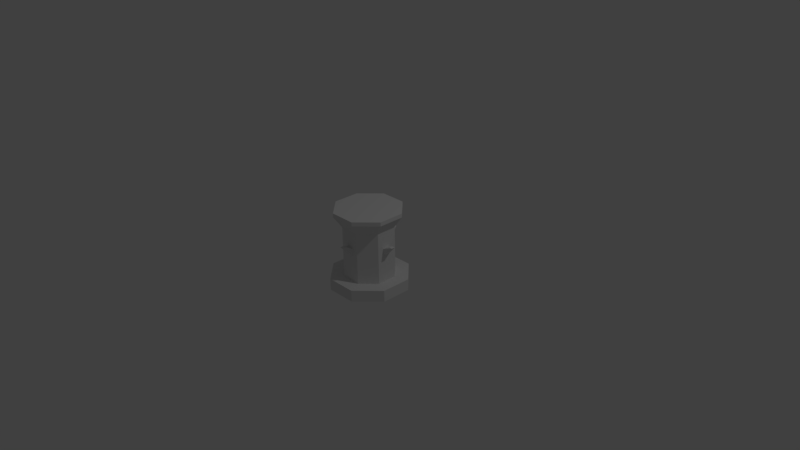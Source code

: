 # Source: aludel_base.blend  (saved by Blender 2.77.0; exported with 4.5.12 LTS)
import bpy
from mathutils import Matrix  # noqa: F401  (used for matrix-valued properties, if any)

bpy.ops.wm.read_factory_settings(use_empty=True)
scene = bpy.context.scene
scene.name = 'Scene'

# ---- collections
col_collection_1 = bpy.data.collections.new('Collection 1'); scene.collection.children.link(col_collection_1)

# ---- materials (node trees are filled in below, after node groups)
mat_aludel_base = bpy.data.materials.new('aludel_base')
mat_aludel_base.alpha_threshold = 0.0
mat_aludel_base.use_transparent_shadow = False
mat_aludel_base.roughness = 0.5

# ---- material node trees

# ---- world
world_world = bpy.data.worlds.new('World'); scene.world = world_world
world_world.color = (0.05088, 0.05088, 0.05088)
world_world.use_sun_shadow = False
world_world.sun_shadow_jitter_overblur = 0.0
world_world.cycles.sampling_method = 'MANUAL'

# ---- cameras
cam_camera = bpy.data.cameras.new('Camera')
cam_camera.clip_end = 100.0
cam_camera.lens = 35.0
cam_camera.sensor_width = 32.0
cam_camera.sensor_height = 18.0
cam_camera.ortho_scale = 7.314
cam_camera.dof.focus_distance = 0.0
cam_camera.dof.aperture_fstop = 128.0

# ---- lights
light_lamp = bpy.data.lights.new('Lamp', 'POINT')
light_lamp.transmission_factor = 0.0
light_lamp.cutoff_distance = 30.0
light_lamp.energy = 100.0
light_lamp.shadow_buffer_clip_start = 1.001
light_lamp.shadow_soft_size = 0.1
light_lamp.shadow_maximum_resolution = 0.006
light_lamp.use_absolute_resolution = True

# ---- meshes
me_base = bpy.data.meshes.new('Base')
me_base.from_pydata([(0.477, 0.6207, -0.8804), (0.523, 0.6207, -0.8804), (0.523, 0.6207, -0.922), (0.477, 0.6207, -0.922), (0.1196, 0.6207, -0.477), (0.1196, 0.6207, -0.523), (0.078, 0.6207, -0.523), (0.078, 0.6207, -0.477), (0.523, 0.6207, -0.1196), (0.477, 0.6207, -0.1196), (0.477, 0.6207, -0.078), (0.523, 0.6207, -0.078), (0.8804, 0.6207, -0.523), (0.8804, 0.6207, -0.477), (0.922, 0.6207, -0.477), (0.922, 0.6207, -0.523), (0.664, 0.947, -0.8959), (0.8954, 0.947, -0.6638), (0.8003, 0.7999, -0.6244), (0.6244, 0.7999, -0.8003), (0.9619, 0.0, -0.6913), (0.6913, 0.0, -0.9619), (0.6913, 0.1463, -0.9619), (0.9619, 0.1463, -0.6913), (0.3362, 0.947, -0.8954), (0.3756, 0.7999, -0.8003), (0.3087, 0.0, -0.9619), (0.3087, 0.1463, -0.9619), (0.1041, 0.947, -0.664), (0.1997, 0.7999, -0.6244), (0.0381, 0.0, -0.6913), (0.0381, 0.1463, -0.6913), (0.1046, 0.947, -0.3362), (0.1997, 0.7999, -0.3756), (0.0381, 0.0, -0.3087), (0.0381, 0.1463, -0.3087), (0.336, 0.947, -0.1041), (0.3756, 0.7999, -0.1997), (0.3087, 0.0, -0.0381), (0.3087, 0.1463, -0.0381), (0.6638, 0.947, -0.1046), (0.6244, 0.7999, -0.1997), (0.6913, 0.0, -0.0381), (0.6913, 0.1463, -0.0381), (0.8958, 0.947, -0.336), (0.8003, 0.7999, -0.3756), (0.9619, 0.0, -0.3087), (0.9619, 0.1463, -0.3087), (0.5, 0.0, -0.5), (0.6244, 0.1463, -0.8003), (0.8003, 0.1463, -0.6244), (0.8003, 0.1463, -0.3756), (0.6244, 0.1463, -0.1997), (0.3756, 0.1463, -0.1997), (0.1997, 0.1463, -0.3756), (0.1997, 0.1463, -0.6244), (0.3756, 0.1463, -0.8003), (0.5, 0.9974, -0.5), (0.8954, 0.9974, -0.6638), (0.6638, 0.9974, -0.8954), (0.8954, 0.9974, -0.3362), (0.6638, 0.9974, -0.1046), (0.3362, 0.9974, -0.1046), (0.1046, 0.9974, -0.3362), (0.1046, 0.9974, -0.6638), (0.3362, 0.9974, -0.8954), (0.5494, 0.5832, -0.8003), (0.5494, 0.4939, -0.8003), (0.4506, 0.4939, -0.8003), (0.4506, 0.5832, -0.8003), (0.1997, 0.5832, -0.5494), (0.1997, 0.4939, -0.5494), (0.1997, 0.4939, -0.4506), (0.1997, 0.5832, -0.4506), (0.4506, 0.5832, -0.1997), (0.4506, 0.4939, -0.1997), (0.5494, 0.4939, -0.1997), (0.5494, 0.5832, -0.1997), (0.8003, 0.4939, -0.5494), (0.8003, 0.5832, -0.5494), (0.8003, 0.5832, -0.4506), (0.8003, 0.4939, -0.4506)], [], [(0, 1, 2), (2, 3, 0), (4, 5, 6), (6, 7, 4), (8, 9, 10), (10, 11, 8), (12, 13, 14), (14, 15, 12), (16, 17, 18), (18, 19, 16), (20, 21, 22), (22, 23, 20), (24, 16, 19), (19, 25, 24), (21, 26, 27), (27, 22, 21), (28, 24, 25), (25, 29, 28), (26, 30, 31), (31, 27, 26), (32, 28, 29), (29, 33, 32), (30, 34, 35), (35, 31, 30), (36, 32, 33), (33, 37, 36), (34, 38, 39), (39, 35, 34), (40, 36, 37), (37, 41, 40), (38, 42, 43), (43, 39, 38), (44, 40, 41), (41, 45, 44), (42, 46, 47), (47, 43, 42), (17, 44, 45), (45, 18, 17), (46, 20, 23), (23, 47, 46), (48, 21, 20), (48, 26, 21), (48, 30, 26), (48, 34, 30), (48, 38, 34), (48, 42, 38), (48, 46, 42), (48, 20, 46), (49, 50, 23), (23, 22, 49), (50, 51, 47), (47, 23, 50), (51, 52, 43), (43, 47, 51), (52, 53, 39), (39, 43, 52), (53, 54, 35), (35, 39, 53), (54, 55, 31), (31, 35, 54), (55, 56, 27), (27, 31, 55), (56, 49, 22), (22, 27, 56), (57, 58, 59), (57, 60, 58), (57, 61, 60), (57, 62, 61), (57, 63, 62), (57, 64, 63), (57, 65, 64), (57, 59, 65), (59, 58, 17), (17, 16, 59), (65, 59, 16), (16, 24, 65), (64, 65, 24), (24, 28, 64), (63, 64, 28), (28, 32, 63), (62, 63, 32), (32, 36, 62), (61, 62, 36), (36, 40, 61), (60, 61, 40), (40, 44, 60), (58, 60, 44), (44, 17, 58), (66, 67, 2), (2, 1, 66), (67, 68, 3), (3, 2, 67), (68, 69, 0), (0, 3, 68), (69, 66, 1), (1, 0, 69), (70, 71, 6), (6, 5, 70), (71, 72, 7), (7, 6, 71), (72, 73, 4), (4, 7, 72), (73, 70, 5), (5, 4, 73), (74, 75, 10), (10, 9, 74), (75, 76, 11), (11, 10, 75), (76, 77, 8), (8, 11, 76), (77, 74, 9), (9, 8, 77), (78, 79, 12), (12, 15, 78), (79, 80, 13), (13, 12, 79), (80, 81, 14), (14, 13, 80), (81, 78, 15), (15, 14, 81), (52, 51, 45), (45, 41, 52), (37, 33, 54), (54, 53, 37), (29, 25, 56), (56, 55, 29), (19, 18, 50), (50, 49, 19), (52, 41, 37), (37, 53, 52), (50, 18, 45), (45, 51, 50), (56, 25, 19), (19, 49, 56), (54, 33, 29), (29, 55, 54)])
me_base.polygons.foreach_set('use_smooth', [True] * 136)
_k = set([(0, 1), (0, 3), (0, 68), (0, 69), (1, 2), (1, 66), (2, 3), (2, 66), (2, 67), (3, 68), (4, 5), (4, 7), (4, 72), (4, 73), (5, 6), (5, 70), (6, 7), (6, 70), (6, 71), (7, 72), (8, 9), (8, 11), (8, 76), (8, 77), (9, 10), (9, 74), (10, 11), (10, 74), (10, 75), (11, 76), (12, 13), (12, 15), (12, 78), (12, 79), (13, 14), (13, 80), (14, 15), (14, 80), (14, 81), (15, 78), (16, 17), (16, 18), (16, 19), (16, 24), (16, 59), (16, 65), (17, 18), (17, 44), (17, 45), (17, 58), (17, 59), (18, 19), (18, 45), (18, 50), (19, 24), (19, 25), (19, 49), (20, 21), (20, 23), (20, 46), (21, 22), (21, 26), (22, 23), (22, 27), (23, 47), (24, 25), (24, 28), (24, 64), (24, 65), (25, 28), (25, 29), (25, 56), (26, 27), (26, 30), (27, 31), (28, 29), (28, 32), (28, 63), (28, 64), (29, 32), (29, 33), (29, 55), (30, 31), (30, 34), (31, 35), (32, 33), (32, 36), (32, 62), (32, 63), (33, 36), (33, 37), (33, 54), (34, 35), (34, 38), (35, 39), (36, 37), (36, 40), (36, 61), (36, 62), (37, 40), (37, 41), (37, 53), (38, 39), (38, 42), (39, 43), (40, 41), (40, 44), (40, 60), (40, 61), (41, 44), (41, 45), (41, 52), (42, 43), (42, 46), (43, 47), (44, 45), (44, 58), (44, 60), (45, 51), (46, 47), (49, 50), (49, 56), (50, 51), (51, 52), (52, 53), (53, 54), (54, 55), (55, 56), (58, 59), (58, 60), (59, 65), (60, 61), (61, 62), (62, 63), (63, 64), (64, 65), (66, 67), (66, 69), (67, 68), (68, 69), (70, 71), (70, 73), (71, 72), (72, 73), (74, 75), (74, 77), (75, 76), (76, 77), (78, 79), (78, 81), (79, 80), (80, 81)])
me_base.attributes.new('sharp_edge', 'BOOLEAN', 'EDGE').data.foreach_set('value', [ (min(e.vertices), max(e.vertices)) in _k for e in me_base.edges])
_uv = me_base.uv_layers.new(name='UVMap')
_uv.uv.foreach_set('vector', [0.0625, 0.9375, 0.0938, 0.9375, 0.0938, 0.9688, 0.0938, 0.9688, 0.0625, 0.9688, 0.0625, 0.9375, 0.0938, 0.9375, 0.0938, 0.9688, 0.0625, 0.9688, 0.0625, 0.9688, 0.0625, 0.9375, 0.0938, 0.9375, 0.0938, 0.9688, 0.0625, 0.9688, 0.0625, 0.9375, 0.0625, 0.9375, 0.0938, 0.9375, 0.0938, 0.9688, 0.0625, 0.9688, 0.0625, 0.9375, 0.0938, 0.9375, 0.0938, 0.9375, 0.0938, 0.9688, 0.0625, 0.9688, 0.1563, 0.5, 0.0, 0.5, 0.0, 0.375, 0.0, 0.375, 0.1563, 0.375, 0.1563, 0.5, 0.1563, 0.375, 0.4688, 0.375, 0.4688, 0.5, 0.4688, 0.5, 0.1563, 0.5, 0.1563, 0.375, 0.1563, 0.5, 0.0, 0.5, 0.0, 0.375, 0.0, 0.375, 0.1563, 0.375, 0.1563, 0.5, 0.1563, 0.375, 0.4688, 0.375, 0.4688, 0.5, 0.4688, 0.5, 0.1563, 0.5, 0.1563, 0.375, 0.1563, 0.5, 0.0, 0.5, 0.0, 0.375, 0.0, 0.375, 0.1563, 0.375, 0.1563, 0.5, 0.1563, 0.375, 0.4688, 0.375, 0.4688, 0.5, 0.4688, 0.5, 0.1563, 0.5, 0.1563, 0.375, 0.1563, 0.5, 0.0, 0.5, 0.0, 0.375, 0.0, 0.375, 0.1563, 0.375, 0.1563, 0.5, 0.1563, 0.375, 0.4688, 0.375, 0.4688, 0.5, 0.4688, 0.5, 0.1563, 0.5, 0.1563, 0.375, 0.1563, 0.5, 0.0, 0.5, 0.0, 0.375, 0.0, 0.375, 0.1563, 0.375, 0.1563, 0.5, 0.1563, 0.375, 0.4688, 0.375, 0.4688, 0.5, 0.4688, 0.5, 0.1563, 0.5, 0.1563, 0.375, 0.1563, 0.5, 0.0, 0.5, 0.0, 0.375, 0.0, 0.375, 0.1563, 0.375, 0.1563, 0.5, 0.1563, 0.375, 0.4688, 0.375, 0.4688, 0.5, 0.4688, 0.5, 0.1563, 0.5, 0.1563, 0.375, 0.1563, 0.5, 0.0, 0.5, 0.0, 0.375, 0.0, 0.375, 0.1563, 0.375, 0.1563, 0.5, 0.1563, 0.375, 0.4688, 0.375, 0.4688, 0.5, 0.4688, 0.5, 0.1563, 0.5, 0.1563, 0.375, 0.1563, 0.5, 0.0, 0.5, 0.0, 0.375, 0.0, 0.375, 0.1563, 0.375, 0.1563, 0.5, 0.1563, 0.375, 0.4688, 0.375, 0.4688, 0.5, 0.4688, 0.5, 0.1563, 0.5, 0.1563, 0.375, 0.75, 0.25, 0.6563, 0.5, 0.5, 0.3438, 0.75, 0.25, 0.8438, 0.5, 0.6563, 0.5, 0.75, 0.25, 1.0, 0.3438, 0.8438, 0.5, 0.75, 0.25, 1.0, 0.1563, 1.0, 0.3438, 0.75, 0.25, 0.8438, 0.0, 1.0, 0.1563, 0.75, 0.25, 0.6563, 0.0, 0.8438, 0.0, 0.75, 0.25, 0.5, 0.1563, 0.6563, 0.0, 0.75, 0.25, 0.5, 0.3438, 0.5, 0.1563, 0.8125, 0.4063, 0.9063, 0.3125, 1.0, 0.3438, 1.0, 0.3438, 0.8438, 0.5, 0.8125, 0.4063, 0.9063, 0.3125, 0.9063, 0.1875, 1.0, 0.1563, 1.0, 0.1563, 1.0, 0.3438, 0.9063, 0.3125, 0.9063, 0.1875, 0.8125, 0.0938, 0.8438, 0.0, 0.8438, 0.0, 1.0, 0.1563, 0.9063, 0.1875, 0.8125, 0.0938, 0.6875, 0.0938, 0.6563, 0.0, 0.6563, 0.0, 0.8438, 0.0, 0.8125, 0.0938, 0.6875, 0.0938, 0.5938, 0.1875, 0.5, 0.1563, 0.5, 0.1563, 0.6563, 0.0, 0.6875, 0.0938, 0.5938, 0.1875, 0.5938, 0.3125, 0.5, 0.3438, 0.5, 0.3438, 0.5, 0.1563, 0.5938, 0.1875, 0.5938, 0.3125, 0.6875, 0.4063, 0.6563, 0.5, 0.6563, 0.5, 0.5, 0.3438, 0.5938, 0.3125, 0.6875, 0.4063, 0.8125, 0.4063, 0.8438, 0.5, 0.8438, 0.5, 0.6563, 0.5, 0.6875, 0.4063, 0.8125, 0.6875, 1.0, 0.75, 0.875, 0.875, 0.8125, 0.6875, 1.0, 0.625, 1.0, 0.75, 0.8125, 0.6875, 0.875, 0.5, 1.0, 0.625, 0.8125, 0.6875, 0.75, 0.5, 0.875, 0.5, 0.8125, 0.6875, 0.625, 0.625, 0.75, 0.5, 0.8125, 0.6875, 0.625, 0.75, 0.625, 0.625, 0.8125, 0.6875, 0.75, 0.875, 0.625, 0.75, 0.8125, 0.6875, 0.875, 0.875, 0.75, 0.875, 0.1563, 0.5313, 0.0, 0.5313, 0.0, 0.5, 0.0, 0.5, 0.1563, 0.5, 0.1563, 0.5313, 0.1563, 0.5313, 0.0, 0.5313, 0.0, 0.5, 0.0, 0.5, 0.1563, 0.5, 0.1563, 0.5313, 0.1563, 0.5313, 0.0, 0.5313, 0.0, 0.5, 0.0, 0.5, 0.1563, 0.5, 0.1563, 0.5313, 0.1563, 0.5313, 0.0, 0.5313, 0.0, 0.5, 0.0, 0.5, 0.1563, 0.5, 0.1563, 0.5313, 0.1563, 0.5313, 0.0, 0.5313, 0.0, 0.5, 0.0, 0.5, 0.1563, 0.5, 0.1563, 0.5313, 0.1563, 0.5313, 0.0, 0.5313, 0.0, 0.5, 0.0, 0.5, 0.1563, 0.5, 0.1563, 0.5313, 0.1563, 0.5313, 0.0, 0.5313, 0.0, 0.5, 0.0, 0.5, 0.1563, 0.5, 0.1563, 0.5313, 0.1563, 0.5313, 0.0, 0.5313, 0.0, 0.5, 0.0, 0.5, 0.1563, 0.5, 0.1563, 0.5313, 0.0938, 0.9063, 0.0938, 0.8438, 0.0, 0.9375, 0.0, 0.9375, 0.0313, 0.9375, 0.0938, 0.9063, 0.125, 0.8438, 0.2188, 0.8438, 0.1875, 0.9063, 0.1875, 0.9063, 0.1563, 0.9063, 0.125, 0.8438, 0.0938, 0.8438, 0.0938, 0.9063, 0.0313, 0.9375, 0.0313, 0.9375, 0.0, 0.9375, 0.0938, 0.8438, 0.125, 0.9063, 0.2188, 0.9063, 0.1875, 0.9688, 0.1875, 0.9688, 0.1563, 0.9688, 0.125, 0.9063, 0.0938, 0.9063, 0.0938, 0.8438, 0.0, 0.9375, 0.0, 0.9375, 0.0313, 0.9375, 0.0938, 0.9063, 0.125, 0.8438, 0.2188, 0.8438, 0.1875, 0.9063, 0.1875, 0.9063, 0.1563, 0.9063, 0.125, 0.8438, 0.0938, 0.8438, 0.0938, 0.9063, 0.0313, 0.9375, 0.0313, 0.9375, 0.0, 0.9375, 0.0938, 0.8438, 0.125, 0.9063, 0.2188, 0.9063, 0.1875, 0.9688, 0.1875, 0.9688, 0.1563, 0.9688, 0.125, 0.9063, 0.0938, 0.9063, 0.0938, 0.8438, 0.0, 0.9375, 0.0, 0.9375, 0.0313, 0.9375, 0.0938, 0.9063, 0.125, 0.8438, 0.2188, 0.8438, 0.1875, 0.9063, 0.1875, 0.9063, 0.1563, 0.9063, 0.125, 0.8438, 0.0938, 0.8438, 0.0938, 0.9063, 0.0313, 0.9375, 0.0313, 0.9375, 0.0, 0.9375, 0.0938, 0.8438, 0.125, 0.9063, 0.2188, 0.9063, 0.1875, 0.9688, 0.1875, 0.9688, 0.1563, 0.9688, 0.125, 0.9063, 0.0938, 0.8438, 0.0938, 0.9063, 0.0313, 0.9375, 0.0313, 0.9375, 0.0, 0.9375, 0.0938, 0.8438, 0.125, 0.9063, 0.2188, 0.9063, 0.1875, 0.9688, 0.1875, 0.9688, 0.1563, 0.9688, 0.125, 0.9063, 0.0938, 0.9063, 0.0938, 0.8438, 0.0, 0.9375, 0.0, 0.9375, 0.0313, 0.9375, 0.0938, 0.9063, 0.125, 0.8438, 0.2188, 0.8438, 0.1875, 0.9063, 0.1875, 0.9063, 0.1563, 0.9063, 0.125, 0.8438, 0.0, 0.0, 0.1563, 0.0, 0.1563, 0.375, 0.1563, 0.375, 0.0, 0.375, 0.0, 0.0, 0.1563, 0.375, 0.0, 0.375, 0.0, 0.0, 0.0, 0.0, 0.1563, 0.0, 0.1563, 0.375, 0.1563, 0.375, 0.0, 0.375, 0.0, 0.0, 0.0, 0.0, 0.1563, 0.0, 0.1563, 0.375, 0.1563, 0.375, 0.0, 0.375, 0.0, 0.0, 0.0, 0.0, 0.1563, 0.0, 0.1563, 0.375, 0.4688, 0.0, 0.4688, 0.375, 0.3125, 0.375, 0.3125, 0.375, 0.3125, 0.0, 0.4688, 0.0, 0.3125, 0.0, 0.3125, 0.375, 0.1563, 0.375, 0.1563, 0.375, 0.1563, 0.0, 0.3125, 0.0, 0.3125, 0.0, 0.3125, 0.375, 0.1563, 0.375, 0.1563, 0.375, 0.1563, 0.0, 0.3125, 0.0, 0.3125, 0.0, 0.3125, 0.375, 0.1563, 0.375, 0.1563, 0.375, 0.1563, 0.0, 0.3125, 0.0])
me_base.materials.append(mat_aludel_base)
me_base.use_remesh_preserve_volume = False
me_base.use_remesh_preserve_attributes = False
me_base.use_mirror_vertex_groups = False
me_base.update()
me_base.normals_split_custom_set([tuple(v) for v in zip(*[iter([0.0, 1.0, 0.0, 0.0, 1.0, 0.0, 0.0, 1.0, 0.0, 0.0, 1.0, 0.0, 0.0, 1.0, 0.0, 0.0, 1.0, 0.0, 0.0, 1.0, 0.0, 0.0, 1.0, 0.0, 0.0, 1.0, 0.0, 0.0, 1.0, 0.0, 0.0, 1.0, 0.0, 0.0, 1.0, 0.0, 0.0, 1.0, 0.0, 0.0, 1.0, 0.0, 0.0, 1.0, 0.0, 0.0, 1.0, 0.0, 0.0, 1.0, 0.0, 0.0, 1.0, 0.0, 0.0, 1.0, 0.0, 0.0, 1.0, 0.0, 0.0, 1.0, 0.0, 0.0, 1.0, 0.0, 0.0, 1.0, 0.0, 0.0, 1.0, 0.0, 0.5946, -0.5432, -0.5928, 0.5946, -0.5432, -0.5928, 0.5946, -0.5432, -0.5928, 0.5929, -0.5449, -0.5929, 0.5929, -0.5449, -0.5929, 0.5929, -0.5449, -0.5929, 0.7071, 0.0, -0.7071, 0.7071, 0.0, -0.7071, 0.7071, 0.0, -0.7071, 0.7071, 0.0, -0.7071, 0.7071, 0.0, -0.7071, 0.7071, 0.0, -0.7071, -0.001279, -0.5447, -0.8386, -0.001279, -0.5447, -0.8386, -0.001279, -0.5447, -0.8386, 0.0, -0.5429, -0.8398, 0.0, -0.5429, -0.8398, 0.0, -0.5429, -0.8398, 0.0, 0.0, -1.0, 0.0, 0.0, -1.0, 0.0, 0.0, -1.0, 0.0, 0.0, -1.0, 0.0, 0.0, -1.0, 0.0, 0.0, -1.0, -0.5928, -0.5432, -0.5946, -0.5928, -0.5432, -0.5946, -0.5928, -0.5432, -0.5946, -0.5929, -0.5449, -0.5929, -0.5929, -0.5449, -0.5929, -0.5929, -0.5449, -0.5929, -0.7071, 0.0, -0.7071, -0.7071, 0.0, -0.7071, -0.7071, 0.0, -0.7071, -0.7071, 0.0, -0.7071, -0.7071, 0.0, -0.7071, -0.7071, 0.0, -0.7071, -0.8386, -0.5447, 0.001279, -0.8386, -0.5447, 0.001279, -0.8386, -0.5447, 0.001279, -0.8398, -0.5429, 0.0, -0.8398, -0.5429, 0.0, -0.8398, -0.5429, 0.0, -1.0, 0.0, 0.0, -1.0, 0.0, 0.0, -1.0, 0.0, 0.0, -1.0, 0.0, 0.0, -1.0, 0.0, 0.0, -1.0, 0.0, 0.0, -0.5946, -0.5432, 0.5928, -0.5946, -0.5432, 0.5928, -0.5946, -0.5432, 0.5928, -0.5929, -0.5449, 0.5929, -0.5929, -0.5449, 0.5929, -0.5929, -0.5449, 0.5929, -0.7071, 0.0, 0.7071, -0.7071, 0.0, 0.7071, -0.7071, 0.0, 0.7071, -0.7071, 0.0, 0.7071, -0.7071, 0.0, 0.7071, -0.7071, 0.0, 0.7071, 0.001279, -0.5447, 0.8386, 0.001279, -0.5447, 0.8386, 0.001279, -0.5447, 0.8386, 0.0, -0.5429, 0.8398, 0.0, -0.5429, 0.8398, 0.0, -0.5429, 0.8398, 0.0, 0.0, 1.0, 0.0, 0.0, 1.0, 0.0, 0.0, 1.0, 0.0, 0.0, 1.0, 0.0, 0.0, 1.0, 0.0, 0.0, 1.0, 0.5929, -0.5431, 0.5945, 0.5929, -0.5431, 0.5945, 0.5929, -0.5431, 0.5945, 0.593, -0.5446, 0.593, 0.593, -0.5446, 0.593, 0.593, -0.5446, 0.593, 0.7071, 0.0, 0.7071, 0.7071, 0.0, 0.7071, 0.7071, 0.0, 0.7071, 0.7071, 0.0, 0.7071, 0.7071, 0.0, 0.7071, 0.7071, 0.0, 0.7071, 0.8389, -0.5443, -0.001024, 0.8389, -0.5443, -0.001024, 0.8389, -0.5443, -0.001024, 0.8398, -0.5429, 0.0, 0.8398, -0.5429, 0.0, 0.8398, -0.5429, 0.0, 1.0, 0.0, 0.0, 1.0, 0.0, 0.0, 1.0, 0.0, 0.0, 1.0, 0.0, 0.0, 1.0, 0.0, 0.0, 1.0, 0.0, 0.0, 0.0, -1.0, 0.0, 0.0, -1.0, 0.0, 0.0, -1.0, 0.0, 0.0, -1.0, 0.0, 0.0, -1.0, 0.0, 0.0, -1.0, 0.0, 0.0, -1.0, 0.0, 0.0, -1.0, 0.0, 0.0, -1.0, 0.0, 0.0, -1.0, 0.0, 0.0, -1.0, 0.0, 0.0, -1.0, 0.0, 0.0, -1.0, 0.0, 0.0, -1.0, 0.0, 0.0, -1.0, 0.0, 0.0, -1.0, 0.0, 0.0, -1.0, 0.0, 0.0, -1.0, 0.0, 0.0, -1.0, 0.0, 0.0, -1.0, 0.0, 0.0, -1.0, 0.0, 0.0, -1.0, 0.0, 0.0, -1.0, 0.0, 0.0, -1.0, 0.0, 0.0, 1.0, -4.63e-08, 0.0, 1.0, 4.635e-08, 0.0, 1.0, 9.588e-09, 0.0, 1.0, 9.588e-09, 0.0, 1.0, -4.695e-08, 0.0, 1.0, -4.63e-08, 0.0, 1.0, 4.635e-08, 0.0, 1.0, 1.729e-08, 0.0, 1.0, 3.012e-08, 0.0, 1.0, 3.012e-08, 0.0, 1.0, 9.588e-09, 0.0, 1.0, 4.635e-08, 0.0, 1.0, 1.729e-08, 0.0, 1.0, -4.631e-08, 0.0, 1.0, -4.697e-08, 0.0, 1.0, -4.697e-08, 0.0, 1.0, 3.012e-08, 0.0, 1.0, 1.729e-08, 0.0, 1.0, -4.631e-08, 0.0, 1.0, 6.919e-08, 0.0, 1.0, 3.97e-08, 0.0, 1.0, 3.97e-08, 0.0, 1.0, -4.697e-08, 0.0, 1.0, -4.631e-08, 0.0, 1.0, 6.919e-08, 0.0, 1.0, 0.0, 0.0, 1.0, 1.209e-08, 0.0, 1.0, 1.209e-08, 0.0, 1.0, 3.97e-08, 0.0, 1.0, 6.919e-08, 0.0, 1.0, 0.0, 0.0, 1.0, -1.116e-08, 0.0, 1.0, 0.0, 0.0, 1.0, 0.0, 0.0, 1.0, 1.209e-08, 0.0, 1.0, 0.0, 0.0, 1.0, -1.116e-08, 0.0, 1.0, -2.906e-08, 0.0, 1.0, 2.4e-09, 0.0, 1.0, 2.4e-09, 0.0, 1.0, 0.0, 0.0, 1.0, -1.116e-08, 0.0, 1.0, -2.906e-08, 0.0, 1.0, -4.63e-08, 0.0, 1.0, -4.695e-08, 0.0, 1.0, -4.695e-08, 0.0, 1.0, 2.4e-09, 0.0, 1.0, -2.906e-08, 0.0, 1.0, 0.0, 0.0, 1.0, 0.0, 0.0, 1.0, 0.0, 0.0, 1.0, 0.0, 0.0, 1.0, 0.0, 0.0, 1.0, 0.0, 0.0, 1.0, 0.0, 0.0, 1.0, 0.0, 0.0, 1.0, 0.0, 0.0, 1.0, 0.0, 0.0, 1.0, -1.151e-07, 0.0, 1.0, 0.0, 0.0, 1.0, 0.0, 0.0, 1.0, -1.151e-07, 0.0, 1.0, -1.151e-07, 0.0, 1.0, 0.0, 0.0, 1.0, 1.151e-07, 0.0, 1.0, -1.151e-07, 0.0, 1.0, 0.0, 0.0, 1.0, 1.151e-07, 0.0, 1.0, 1.151e-07, 0.0, 1.0, 0.0, 0.0, 1.0, 0.0, 0.0, 1.0, 1.151e-07, 0.7071, 0.0, -0.7071, 0.7071, 0.0, -0.7071, 0.7071, 0.0, -0.7071, 0.7081, 0.009813, -0.706, 0.7081, 0.009813, -0.706, 0.7081, 0.009813, -0.706, 0.0, 0.009921, -1.0, 0.0, 0.009921, -1.0, 0.0, 0.009921, -1.0, -0.001526, 0.0, -1.0, -0.001526, 0.0, -1.0, -0.001526, 0.0, -1.0, -0.7071, 0.0, -0.7071, -0.7071, 0.0, -0.7071, -0.7071, 0.0, -0.7071, -0.706, 0.009814, -0.7081, -0.706, 0.009814, -0.7081, -0.706, 0.009814, -0.7081, -1.0, 0.00992, 0.0, -1.0, 0.00992, 0.0, -1.0, 0.00992, 0.0, -1.0, 0.0, 0.001525, -1.0, 0.0, 0.001525, -1.0, 0.0, 0.001525, -0.7071, 0.0, 0.7071, -0.7071, 0.0, 0.7071, -0.7071, 0.0, 0.7071, -0.7081, 0.009815, 0.706, -0.7081, 0.009815, 0.706, -0.7081, 0.009815, 0.706, 0.0, 0.00992, 1.0, 0.0, 0.00992, 1.0, 0.0, 0.00992, 1.0, 0.001525, 0.0, 1.0, 0.001525, 0.0, 1.0, 0.001525, 0.0, 1.0, 0.7071, 0.0, 0.7071, 0.7071, 0.0, 0.7071, 0.7071, 0.0, 0.7071, 0.7062, 0.008412, 0.708, 0.7062, 0.008412, 0.708, 0.7062, 0.008412, 0.708, 1.0, 0.008848, -7.583e-08, 1.0, 0.008848, -7.364e-08, 1.0, 0.008848, 6.131e-08, 1.0, 0.0, -0.00122, 1.0, 0.0, -0.00122, 1.0, 0.0, -0.00122, 0.9773, 0.0, -0.212, 0.9773, 0.0, -0.212, 0.9773, 0.0, -0.212, 0.8177, 0.5757, 0.0, 0.8177, 0.5757, 0.0, 0.8177, 0.5757, 0.0, 0.0, -0.6924, -0.7215, 0.0, -0.6924, -0.7215, 0.0, -0.6924, -0.7215, 0.0, -0.6924, -0.7215, 0.0, -0.6924, -0.7215, 0.0, -0.6924, -0.7215, -0.9497, 0.0, -0.313, -0.9497, 0.0, -0.313, -0.9497, 0.0, -0.313, -0.979, 0.2038, 0.0, -0.979, 0.2038, 0.0, -0.979, 0.2038, 0.0, 0.0, 0.9057, 0.424, 0.0, 0.9057, 0.424, 6.655e-09, 0.9058, 0.4237, 6.655e-09, 0.9058, 0.4237, -2.491e-08, 0.9059, 0.4236, 0.0, 0.9057, 0.424, -0.212, 0.0, -0.9773, -0.212, 0.0, -0.9773, -0.212, 0.0, -0.9773, 0.0, 0.5757, -0.8177, 0.0, 0.5757, -0.8177, 0.0, 0.5757, -0.8177, -0.7215, -0.6924, 0.0, -0.7215, -0.6924, 0.0, -0.7215, -0.6924, 0.0, -0.7215, -0.6924, 0.0, -0.7215, -0.6924, 0.0, -0.7215, -0.6924, 0.0, -0.313, 0.0, 0.9497, -0.313, 0.0, 0.9497, -0.313, 0.0, 0.9497, -8.363e-10, 0.2034, 0.9791, 1.417e-08, 0.2034, 0.9791, -1.994e-08, 0.2034, 0.9791, 0.4235, 0.9059, -2.195e-08, 0.424, 0.9057, 0.0, 0.424, 0.9057, 0.0, 0.424, 0.9057, 0.0, 0.4236, 0.9059, 2.491e-08, 0.4235, 0.9059, -2.195e-08, -0.9773, 0.0, 0.212, -0.9773, 0.0, 0.212, -0.9773, 0.0, 0.212, -0.8177, 0.5757, 0.0, -0.8177, 0.5757, 0.0, -0.8177, 0.5757, 0.0, 0.0, -0.6924, 0.7215, 0.0, -0.6924, 0.7215, 0.0, -0.6924, 0.7215, 0.0, -0.6924, 0.7215, 0.0, -0.6924, 0.7215, 0.0, -0.6924, 0.7215, 0.9497, 0.0, 0.313, 0.9497, 0.0, 0.313, 0.9497, 0.0, 0.313, 0.9791, 0.2033, 1.004e-09, 0.9791, 0.2033, -1.703e-08, 0.9791, 0.2033, 2.389e-08, 0.0, 0.9057, -0.424, 0.0, 0.9057, -0.424, 0.0, 0.9057, -0.424, 0.0, 0.9057, -0.424, 0.0, 0.9057, -0.424, 0.0, 0.9057, -0.424, 0.313, 0.0, -0.9497, 0.313, 0.0, -0.9497, 0.313, 0.0, -0.9497, 0.0, 0.2038, -0.979, 0.0, 0.2038, -0.979, 0.0, 0.2038, -0.979, -0.4236, 0.9059, 1.806e-08, -0.424, 0.9057, 0.0, -0.424, 0.9057, 0.0, -0.424, 0.9057, 0.0, -0.424, 0.9057, 0.0, -0.4236, 0.9059, 1.806e-08, 0.212, 0.0, 0.9773, 0.212, 0.0, 0.9773, 0.212, 0.0, 0.9773, 0.0, 0.5757, 0.8177, 0.0, 0.5757, 0.8177, 0.0, 0.5757, 0.8177, 0.7215, -0.6924, 0.0, 0.7215, -0.6924, 0.0, 0.7215, -0.6924, 0.0, 0.7215, -0.6924, 0.0, 0.7215, -0.6924, 0.0, 0.7215, -0.6924, 0.0, 0.7071, 0.0, 0.7071, 0.7071, 0.0, 0.7071, 0.7071, 0.0, 0.7071, 0.7071, 0.0, 0.7071, 0.7071, 0.0, 0.7071, 0.7071, 0.0, 0.7071, -0.7071, 0.0, 0.7071, -0.7071, 0.0, 0.7071, -0.7071, 0.0, 0.7071, -0.7071, 0.0, 0.7071, -0.7071, 0.0, 0.7071, -0.7071, 0.0, 0.7071, -0.7071, 0.0, -0.7071, -0.7071, 0.0, -0.7071, -0.7071, 0.0, -0.7071, -0.7071, 0.0, -0.7071, -0.7071, 0.0, -0.7071, -0.7071, 0.0, -0.7071, 0.7071, 0.0, -0.7071, 0.7071, 0.0, -0.7071, 0.7071, 0.0, -0.7071, 0.7071, 0.0, -0.7071, 0.7071, 0.0, -0.7071, 0.7071, 0.0, -0.7071, 0.0, 0.0, 1.0, 0.0, 0.0, 1.0, 0.0, 0.0, 1.0, 0.0, 0.0, 1.0, 0.0, 0.0, 1.0, 0.0, 0.0, 1.0, 1.0, 0.0, 0.0, 1.0, 0.0, 0.0, 1.0, 0.0, 0.0, 1.0, 0.0, 0.0, 1.0, 0.0, 0.0, 1.0, 0.0, 0.0, 0.0, 0.0, -1.0, 0.0, 0.0, -1.0, 0.0, 0.0, -1.0, 0.0, 0.0, -1.0, 0.0, 0.0, -1.0, 0.0, 0.0, -1.0, -1.0, 0.0, 0.0, -1.0, 0.0, 0.0, -1.0, 0.0, 0.0, -1.0, 0.0, 0.0, -1.0, 0.0, 0.0, -1.0, 0.0, 0.0])] * 3)])

# ---- objects
ob_aludel_base = bpy.data.objects.new('aludel_base', me_base)
ob_lamp = bpy.data.objects.new('Lamp', light_lamp)
ob_camera = bpy.data.objects.new('Camera', cam_camera)

# ---- transforms, parenting, visibility, modifiers, constraints
ob_aludel_base.location = (0.0, -1.0, 0.0)
ob_aludel_base.rotation_euler = (1.571, -0.0, 0.0)
ob_aludel_base.lineart.crease_threshold = 0.0
ob_lamp.location = (4.076, 1.005, 5.904)
ob_lamp.rotation_euler = (0.6503, 0.05522, 1.866)
ob_lamp.lock_rotations_4d = False
ob_lamp.empty_display_type = 'ARROWS'
ob_lamp.color = (0.0, 0.0, 0.0, 0.0)
ob_lamp.lineart.crease_threshold = 0.0
ob_camera.location = (7.481, -6.508, 5.344)
ob_camera.rotation_euler = (1.109, 0.01082, 0.8149)
ob_camera.lock_rotations_4d = False
ob_camera.empty_display_type = 'ARROWS'
ob_camera.color = (0.0, 0.0, 0.0, 0.0)
ob_camera.display_type = 'WIRE'
ob_camera.lineart.crease_threshold = 0.0

# ---- collection membership
col_collection_1.objects.link(ob_aludel_base)
col_collection_1.objects.link(ob_lamp)
col_collection_1.objects.link(ob_camera)

# ---- scene / render settings (as saved in the file)
scene.camera = ob_camera
scene.frame_start = 1; scene.frame_end = 250; scene.frame_set(1)
scene.render.engine = 'BLENDER_EEVEE_NEXT'
scene.render.resolution_percentage = 50
scene.render.dither_intensity = 0.0
scene.cycles.use_denoising = False
scene.cycles.samples = 128
scene.cycles.sampling_pattern = 'TABULATED_SOBOL'
scene.cycles.light_sampling_threshold = 0.0
scene.cycles.use_adaptive_sampling = False
scene.cycles.use_light_tree = False
scene.cycles.blur_glossy = 0.0
scene.cycles.sample_clamp_indirect = 0.0
scene.view_settings.view_transform = 'Standard'
bpy.context.view_layer.update()
